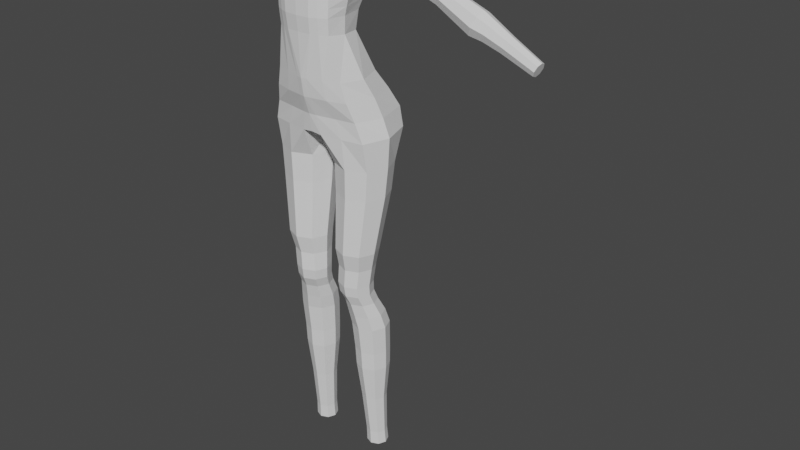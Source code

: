 # Source: body.blend  (saved by Blender 3.3.6; exported with 4.5.12 LTS)
import bpy
from mathutils import Matrix  # noqa: F401  (used for matrix-valued properties, if any)

bpy.ops.wm.read_factory_settings(use_empty=True)
scene = bpy.context.scene
scene.name = 'Scene'

# ---- collections
col_collection = bpy.data.collections.new('Collection'); scene.collection.children.link(col_collection)

# ---- world
world_world = bpy.data.worlds.new('World'); scene.world = world_world
world_world.use_nodes = True; world_world.node_tree.nodes.clear()
_N = world_world.node_tree.nodes; _L = world_world.node_tree.links
n0 = _N.new('ShaderNodeOutputWorld'); n0.name = 'World Output'; n0.location = (300, 300)
n1 = _N.new('ShaderNodeBackground'); n1.name = 'Background'; n1.location = (10, 300)
n1.inputs[0].default_value = (0.05088, 0.05088, 0.05088, 1.0)
_L.new(n1.outputs[0], n0.inputs[0])
n0.is_active_output = True
world_world.color = (0.05088, 0.05088, 0.05088)
world_world.use_sun_shadow = False
world_world.sun_shadow_jitter_overblur = 0.0

# ---- meshes
me_cubo = bpy.data.meshes.new('Cubo')
me_cubo.from_pydata([(0.8999, -0.3178, -1.018), (0.6219, -0.4753, -0.0665), (0.8875, 0.6533, -1.014), (0.6087, 0.3272, -0.0665), (0.0, 0.6331, -1.0), (0.0, 0.3894, -0.0665), (0.0, -0.4699, -0.9793), (0.0, -0.6598, -0.0665), (0.7018, 0.5276, -0.3846), (0.795, 0.6861, -0.7026), (0.7018, -0.4416, -0.3777), (0.795, -0.3602, -0.6888), (0.0, -0.6134, -0.3708), (0.0, -0.5131, -0.675), (0.0, 0.5074, -0.3777), (0.0, 0.6659, -0.6888), (1.066, 0.1179, -1.006), (0.7722, -0.1165, -0.0665), (0.0, 0.1191, -1.115), (0.9586, 0.09767, -0.6957), (0.8654, 0.01985, -0.3811), (0.09521, 0.4176, -0.0665), (0.1819, -0.4634, -0.9997), (0.09564, 0.7271, -0.985), (0.09305, -0.6395, -0.0665), (0.1178, -0.4982, -0.6767), (0.09377, -0.5961, -0.3717), (0.09555, 0.7588, -0.6905), (0.09542, 0.599, -0.3786), (0.1047, 0.1179, -1.067), (0.3519, 0.3827, -0.0665), (0.5488, -0.4042, -1.004), (0.4469, 0.7373, -0.6936), (0.4013, 0.5852, -0.3823), (0.5493, 0.7121, -1.005), (0.3509, -0.5732, -0.0665), (0.4446, -0.4292, -0.6827), (0.3978, -0.5402, -0.3747), (0.6116, 0.4736, -6.982), (0.7439, 0.4189, -6.982), (0.7987, 0.2866, -6.982), (0.7439, 0.1544, -6.982), (0.6116, 0.0996, -6.982), (0.4794, 0.1544, -6.982), (0.4246, 0.2866, -6.982), (0.4794, 0.4189, -6.982), (0.592, 0.4472, -5.988), (0.5821, 0.5128, -4.994), (0.5084, 0.3086, -4.0), (0.5158, 0.311, -3.006), (0.5625, 0.462, -2.012), (0.8744, 0.3845, -2.012), (0.7683, 0.2065, -3.006), (0.6991, 0.2296, -4.0), (0.7921, 0.4258, -4.994), (0.743, 0.3846, -5.988), (1.004, 0.07265, -2.012), (0.8728, -0.046, -3.006), (0.7781, 0.03892, -4.0), (0.8791, 0.2158, -4.994), (0.8056, 0.2335, -5.988), (0.8744, -0.2392, -2.012), (0.7683, -0.2985, -3.006), (0.6991, -0.1518, -4.0), (0.7921, 0.005866, -4.994), (0.743, 0.0825, -5.988), (0.5625, -0.3684, -2.012), (0.5158, -0.403, -3.006), (0.5084, -0.2308, -4.0), (0.5821, -0.08111, -4.994), (0.592, 0.01993, -5.988), (0.2506, -0.2392, -2.012), (0.2633, -0.2985, -3.006), (0.3177, -0.1518, -4.0), (0.3722, 0.005866, -4.994), (0.4409, 0.0825, -5.988), (0.1214, 0.07265, -2.012), (0.1587, -0.046, -3.006), (0.2387, 0.03892, -4.0), (0.2852, 0.2158, -4.994), (0.3784, 0.2335, -5.988), (0.2506, 0.3845, -2.012), (0.2633, 0.2065, -3.006), (0.3177, 0.2296, -4.0), (0.3722, 0.4258, -4.994), (0.4409, 0.3846, -5.988), (0.5723, 0.5232, -1.515), (0.9068, 0.4345, -1.515), (1.045, 0.1, -1.515), (0.9068, -0.2345, -1.515), (0.5723, -0.373, -1.515), (0.2378, -0.2345, -1.515), (0.09929, 0.1, -1.515), (0.2378, 0.4345, -1.515), (0.4704, 0.2374, -3.633), (0.6758, 0.1523, -3.633), (0.7609, -0.05308, -3.633), (0.6758, -0.2585, -3.633), (0.4704, -0.3436, -3.633), (0.265, -0.2585, -3.633), (0.18, -0.05308, -3.633), (0.265, 0.1523, -3.633), (0.5772, 0.5012, -4.497), (0.8015, 0.4083, -4.497), (0.8945, 0.184, -4.497), (0.8015, -0.04032, -4.497), (0.5772, -0.1332, -4.497), (0.3529, -0.04032, -4.497), (0.26, 0.184, -4.497), (0.3529, 0.4083, -4.497), (0.4931, 0.2737, -3.319), (0.7079, 0.1847, -3.319), (0.7969, -0.03008, -3.319), (0.7079, -0.2449, -3.319), (0.4931, -0.3339, -3.319), (0.2783, -0.2449, -3.319), (0.1893, -0.03008, -3.319), (0.2783, 0.1847, -3.319), (0.6748, 0.16, -3.816), (0.7565, -0.03716, -3.816), (0.6748, -0.2343, -3.816), (0.4776, -0.316, -3.816), (0.2805, -0.2343, -3.816), (0.1988, -0.03716, -3.816), (0.2805, 0.16, -3.816), (0.4776, 0.2417, -3.816), (0.5428, 0.4352, -4.249), (0.7592, 0.3456, -4.249), (0.8489, 0.1292, -4.249), (0.7592, -0.08724, -4.249), (0.5428, -0.1769, -4.249), (0.3264, -0.08724, -4.249), (0.2368, 0.1292, -4.249), (0.3264, 0.3456, -4.249), (0.7337, 0.4003, -6.733), (0.7863, 0.2733, -6.733), (0.7337, 0.1463, -6.733), (0.6067, 0.0937, -6.733), (0.4797, 0.1463, -6.733), (0.4271, 0.2733, -6.733), (0.4797, 0.4003, -6.733), (0.6067, 0.453, -6.733), (0.5854, 0.5086, -5.324), (0.7883, 0.4246, -5.324), (0.8723, 0.2217, -5.324), (0.7883, 0.01886, -5.324), (0.5854, -0.06518, -5.324), (0.3825, 0.01886, -5.324), (0.2985, 0.2217, -5.324), (0.3825, 0.4246, -5.324), (0.4824, -0.5417, 0.6393), (0.4757, 0.05301, 0.5981), (0.0, 0.09916, 0.5949), (0.0, -0.6785, 0.6487), (0.5577, -0.2758, 0.6209), (0.2184, 0.12, 0.5935), (0.2173, -0.6634, 0.6477), (0.3471, 0.09419, 0.5953), (0.3465, -0.6143, 0.6443), (0.5609, 0.03709, 2.187), (0.5424, 0.3061, 2.186), (0.0, 0.4531, 2.313), (0.0, -0.1149, 2.313), (0.5965, 0.1681, 2.185), (0.3, 0.4679, 2.313), (0.2991, -0.1042, 2.313), (0.4083, 0.4495, 2.313), (0.4078, -0.06917, 2.313), (0.5697, -0.2769, 0.9024), (0.6278, -0.2574, 1.185), (0.6964, -0.1733, 1.467), (0.6317, -0.1015, 1.874), (0.5711, -0.1526, 1.956), (0.5966, -0.2332, 1.87), (0.6211, -0.5625, 1.467), (0.5064, -0.5511, 1.185), (0.4944, -0.5596, 0.9024), (0.2304, 0.205, 0.9024), (0.2425, 0.3325, 1.185), (0.3571, 0.4058, 1.467), (0.3231, 0.482, 1.749), (0.2831, 0.5248, 2.031), (0.4024, 0.4947, 2.031), (0.4518, 0.4438, 1.749), (0.4858, 0.368, 1.467), (0.3711, 0.304, 1.185), (0.3591, 0.1776, 0.9024), (0.0, 0.1829, 0.9024), (0.0, 0.3095, 1.185), (0.0, 0.3753, 1.467), (0.0, 0.4511, 1.749), (0.0, 0.5005, 2.031), (0.2294, -0.689, 0.9024), (0.2414, -0.6854, 1.185), (0.356, -0.7406, 1.467), (0.3221, -0.6782, 1.749), (0.2821, -0.3885, 2.031), (0.0, -0.406, 2.031), (0.0, -0.7005, 1.749), (0.0, -0.7626, 1.467), (0.0, -0.702, 1.185), (0.0, -0.705, 0.9024), (0.5455, 0.3198, 2.041), (0.5805, 0.2822, 1.875), (0.6145, 0.3078, 1.467), (0.4998, 0.2585, 1.185), (0.4878, 0.1083, 0.9024), (0.4019, -0.3312, 2.031), (0.4513, -0.6054, 1.749), (0.4852, -0.6686, 1.467), (0.3706, -0.6312, 1.185), (0.3586, -0.6367, 0.9024), (0.5988, -0.2671, 1.043), (0.5004, -0.5553, 1.043), (0.2364, 0.2713, 1.043), (0.3651, 0.2433, 1.043), (0.0, 0.2487, 1.043), (0.2354, -0.6872, 1.043), (0.0, -0.7035, 1.043), (0.4938, 0.1987, 1.043), (0.3646, -0.634, 1.043), (0.6794, -0.1391, 1.608), (0.6041, -0.5435, 1.608), (0.3401, 0.4627, 1.608), (0.4688, 0.4235, 1.608), (0.0, 0.431, 1.608), (0.339, -0.7286, 1.608), (0.0, -0.7515, 1.608), (0.5975, 0.3609, 1.608), (0.4683, -0.6539, 1.608), (0.5855, 0.1719, 2.313), (0.5221, -0.0175, 2.313), (0.5165, 0.4202, 2.313), (0.5279, -0.2466, 2.031), (0.5217, 0.4467, 2.031), (0.5805, 0.3828, 1.749), (0.6625, -0.1041, 1.749), (0.5871, -0.498, 1.749)], [], [(33, 30, 3, 8), (20, 17, 1, 10), (26, 24, 7, 12), (22, 25, 13, 6), (25, 26, 12, 13), (16, 19, 11, 0), (19, 20, 10, 11), (34, 32, 9, 2), (32, 33, 8, 9), (9, 8, 20, 19), (2, 9, 19, 16), (8, 3, 17, 20), (4, 23, 29, 18), (15, 14, 28, 27), (4, 15, 27, 23), (36, 37, 26, 25), (31, 36, 25, 22), (37, 35, 24, 26), (18, 29, 22, 6), (14, 5, 21, 28), (10, 1, 35, 37), (0, 11, 36, 31), (11, 10, 37, 36), (27, 28, 33, 32), (23, 27, 32, 34), (28, 21, 30, 33), (86, 34, 2, 87), (87, 2, 16, 88), (88, 16, 0, 89), (89, 0, 31, 90), (90, 31, 22, 91), (91, 22, 29, 92), (92, 29, 23, 93), (93, 23, 34, 86), (140, 85, 46, 141), (149, 84, 47, 142), (133, 83, 48, 126), (117, 82, 49, 110), (82, 81, 50, 49), (139, 80, 85, 140), (148, 79, 84, 149), (132, 78, 83, 133), (116, 77, 82, 117), (77, 76, 81, 82), (138, 75, 80, 139), (147, 74, 79, 148), (131, 73, 78, 132), (115, 72, 77, 116), (72, 71, 76, 77), (137, 70, 75, 138), (146, 69, 74, 147), (130, 68, 73, 131), (114, 67, 72, 115), (67, 66, 71, 72), (136, 65, 70, 137), (145, 64, 69, 146), (129, 63, 68, 130), (113, 62, 67, 114), (62, 61, 66, 67), (135, 60, 65, 136), (144, 59, 64, 145), (128, 58, 63, 129), (112, 57, 62, 113), (57, 56, 61, 62), (134, 55, 60, 135), (143, 54, 59, 144), (127, 53, 58, 128), (111, 52, 57, 112), (52, 51, 56, 57), (141, 46, 55, 134), (142, 47, 54, 143), (126, 48, 53, 127), (110, 49, 52, 111), (49, 50, 51, 52), (81, 93, 86, 50), (76, 92, 93, 81), (71, 91, 92, 76), (66, 90, 91, 71), (61, 89, 90, 66), (56, 88, 89, 61), (51, 87, 88, 56), (50, 86, 87, 51), (125, 94, 95, 118), (118, 95, 96, 119), (119, 96, 97, 120), (120, 97, 98, 121), (121, 98, 99, 122), (122, 99, 100, 123), (123, 100, 101, 124), (124, 101, 94, 125), (47, 102, 103, 54), (54, 103, 104, 59), (59, 104, 105, 64), (64, 105, 106, 69), (69, 106, 107, 74), (74, 107, 108, 79), (79, 108, 109, 84), (84, 109, 102, 47), (94, 110, 111, 95), (95, 111, 112, 96), (96, 112, 113, 97), (97, 113, 114, 98), (98, 114, 115, 99), (99, 115, 116, 100), (100, 116, 117, 101), (101, 117, 110, 94), (83, 124, 125, 48), (78, 123, 124, 83), (73, 122, 123, 78), (68, 121, 122, 73), (63, 120, 121, 68), (58, 119, 120, 63), (53, 118, 119, 58), (48, 125, 118, 53), (102, 126, 127, 103), (103, 127, 128, 104), (104, 128, 129, 105), (105, 129, 130, 106), (106, 130, 131, 107), (107, 131, 132, 108), (108, 132, 133, 109), (109, 133, 126, 102), (38, 141, 134, 39), (39, 134, 135, 40), (40, 135, 136, 41), (41, 136, 137, 42), (42, 137, 138, 43), (43, 138, 139, 44), (44, 139, 140, 45), (45, 140, 141, 38), (46, 142, 143, 55), (55, 143, 144, 60), (60, 144, 145, 65), (65, 145, 146, 70), (70, 146, 147, 75), (75, 147, 148, 80), (80, 148, 149, 85), (85, 149, 142, 46), (30, 21, 155, 157), (24, 35, 158, 156), (17, 3, 151, 154), (35, 1, 150, 158), (3, 30, 157, 151), (7, 24, 156, 153), (1, 17, 154, 150), (21, 5, 152, 155), (182, 181, 164, 166), (181, 191, 161, 164), (197, 196, 165, 162), (234, 182, 166, 232), (207, 233, 231, 167), (196, 207, 167, 165), (154, 151, 206, 168), (212, 219, 205, 169), (169, 205, 204, 170), (221, 228, 235, 236), (156, 158, 211, 192), (217, 220, 210, 193), (193, 210, 209, 194), (226, 229, 208, 195), (158, 150, 176, 211), (220, 213, 175, 210), (210, 175, 174, 209), (229, 222, 237, 208), (195, 208, 207, 196), (151, 157, 186, 206), (219, 215, 185, 205), (205, 185, 184, 204), (228, 224, 183, 235), (208, 237, 233, 207), (153, 156, 192, 201), (218, 217, 193, 200), (200, 193, 194, 199), (227, 226, 195, 198), (235, 183, 182, 234), (155, 152, 187, 177), (214, 216, 188, 178), (178, 188, 189, 179), (223, 225, 190, 180), (198, 195, 196, 197), (157, 155, 177, 186), (215, 214, 178, 185), (185, 178, 179, 184), (224, 223, 180, 183), (180, 190, 191, 181), (150, 154, 168, 176), (213, 212, 169, 175), (175, 169, 170, 174), (222, 221, 236, 237), (183, 180, 181, 182), (176, 168, 212, 213), (186, 177, 214, 215), (177, 187, 216, 214), (201, 192, 217, 218), (206, 186, 215, 219), (211, 176, 213, 220), (192, 211, 220, 217), (168, 206, 219, 212), (174, 170, 221, 222), (184, 179, 223, 224), (179, 189, 225, 223), (199, 194, 226, 227), (204, 184, 224, 228), (209, 174, 222, 229), (194, 209, 229, 226), (170, 204, 228, 221), (162, 165, 164, 161), (165, 167, 166, 164), (167, 231, 232, 166), (230, 232, 231), (159, 163, 230, 231), (163, 160, 232, 230), (172, 159, 231, 233), (160, 202, 234, 232), (203, 171, 236, 235), (171, 173, 237, 236), (173, 172, 233, 237), (202, 203, 235, 234)])
_uv = me_cubo.uv_layers.new(name='MapaUV')
_uv.uv.foreach_set('vector', [0.5417, 0.446, 0.625, 0.4473, 0.625, 0.5, 0.5417, 0.5, 0.5417, 0.625, 0.625, 0.625, 0.625, 0.7399, 0.5417, 0.75, 0.5417, 0.8583, 0.625, 0.8559, 0.625, 0.875, 0.5417, 0.875, 0.375, 0.8617, 0.4583, 0.8602, 0.4583, 0.875, 0.375, 0.875, 0.4583, 0.8602, 0.5417, 0.8583, 0.5417, 0.875, 0.4583, 0.875, 0.375, 0.625, 0.4583, 0.625, 0.4583, 0.75, 0.375, 0.75, 0.4583, 0.625, 0.5417, 0.625, 0.5417, 0.75, 0.4583, 0.75, 0.375, 0.4442, 0.4583, 0.445, 0.4583, 0.5, 0.375, 0.5, 0.4583, 0.445, 0.5417, 0.446, 0.5417, 0.5, 0.4583, 0.5, 0.4583, 0.5, 0.5417, 0.5, 0.5417, 0.625, 0.4583, 0.625, 0.375, 0.5, 0.4583, 0.5, 0.4583, 0.625, 0.375, 0.625, 0.5417, 0.5, 0.625, 0.5, 0.625, 0.625, 0.5417, 0.625, 0.25, 0.5, 0.2635, 0.5, 0.2614, 0.625, 0.25, 0.625, 0.4583, 0.375, 0.5417, 0.375, 0.5417, 0.392, 0.4583, 0.39, 0.375, 0.375, 0.4583, 0.375, 0.4583, 0.39, 0.375, 0.3885, 0.4583, 0.8051, 0.5417, 0.8041, 0.5417, 0.8583, 0.4583, 0.8602, 0.375, 0.8058, 0.4583, 0.8051, 0.4583, 0.8602, 0.375, 0.8617, 0.5417, 0.8041, 0.625, 0.8029, 0.625, 0.8559, 0.5417, 0.8583, 0.25, 0.625, 0.2614, 0.625, 0.2633, 0.75, 0.25, 0.75, 0.5417, 0.375, 0.625, 0.375, 0.625, 0.3946, 0.5417, 0.392, 0.5417, 0.75, 0.625, 0.7399, 0.625, 0.8029, 0.5417, 0.8041, 0.375, 0.75, 0.4583, 0.75, 0.4583, 0.8051, 0.375, 0.8058, 0.4583, 0.75, 0.5417, 0.75, 0.5417, 0.8041, 0.4583, 0.8051, 0.4583, 0.39, 0.5417, 0.392, 0.5417, 0.446, 0.4583, 0.445, 0.375, 0.3885, 0.4583, 0.39, 0.4583, 0.445, 0.375, 0.4442, 0.5417, 0.392, 0.625, 0.3946, 0.625, 0.4473, 0.5417, 0.446, 1.003, 0.9584, 1.0, 1.0, 0.875, 1.0, 0.875, 0.9584, 0.875, 0.9584, 0.875, 1.0, 0.75, 1.0, 0.75, 0.9584, 0.75, 0.9584, 0.75, 1.0, 0.625, 1.0, 0.625, 0.9584, 0.625, 0.9584, 0.625, 1.0, 0.5, 1.0, 0.5, 0.9584, 0.5, 0.9584, 0.5, 1.0, 0.375, 1.0, 0.375, 0.9584, 0.375, 0.9584, 0.375, 1.0, 0.25, 1.0, 0.25, 0.9583, 0.25, 0.9583, 0.25, 1.0, 0.125, 1.0, 0.125, 0.9584, 0.125, 0.9584, 0.125, 1.0, 0.0, 1.0, -0.002496, 0.9584, 0.125, 0.5209, 0.125, 0.5833, 0.0, 0.5833, 0.0, 0.5209, 0.125, 0.639, 0.125, 0.6667, 0.0, 0.6667, 0.0, 0.639, 0.125, 0.7292, 0.125, 0.75, 0.0, 0.75, 0.0, 0.7292, 0.125, 0.8071, 0.125, 0.8333, 0.0, 0.8333, 0.0, 0.8071, 0.125, 0.8333, 0.125, 0.9167, 0.0, 0.9167, 0.0, 0.8333, 0.25, 0.5209, 0.25, 0.5833, 0.125, 0.5833, 0.125, 0.5209, 0.25, 0.639, 0.25, 0.6667, 0.125, 0.6667, 0.125, 0.639, 0.25, 0.7292, 0.25, 0.75, 0.125, 0.75, 0.125, 0.7292, 0.25, 0.8071, 0.25, 0.8333, 0.125, 0.8333, 0.125, 0.8071, 0.25, 0.8333, 0.25, 0.9167, 0.125, 0.9167, 0.125, 0.8333, 0.375, 0.5209, 0.375, 0.5833, 0.25, 0.5833, 0.25, 0.5209, 0.375, 0.639, 0.375, 0.6667, 0.25, 0.6667, 0.25, 0.639, 0.375, 0.7292, 0.375, 0.75, 0.25, 0.75, 0.25, 0.7292, 0.375, 0.8071, 0.375, 0.8333, 0.25, 0.8333, 0.25, 0.8071, 0.375, 0.8333, 0.375, 0.9167, 0.25, 0.9167, 0.25, 0.8333, 0.5, 0.5209, 0.5, 0.5833, 0.375, 0.5833, 0.375, 0.5209, 0.5, 0.639, 0.5, 0.6667, 0.375, 0.6667, 0.375, 0.639, 0.5, 0.7292, 0.5, 0.75, 0.375, 0.75, 0.375, 0.7292, 0.5, 0.8071, 0.5, 0.8333, 0.375, 0.8333, 0.375, 0.8071, 0.5, 0.8333, 0.5, 0.9167, 0.375, 0.9167, 0.375, 0.8333, 0.625, 0.5209, 0.625, 0.5833, 0.5, 0.5833, 0.5, 0.5209, 0.625, 0.639, 0.625, 0.6667, 0.5, 0.6667, 0.5, 0.639, 0.625, 0.7292, 0.625, 0.75, 0.5, 0.75, 0.5, 0.7292, 0.625, 0.8071, 0.625, 0.8333, 0.5, 0.8333, 0.5, 0.8071, 0.625, 0.8333, 0.625, 0.9167, 0.5, 0.9167, 0.5, 0.8333, 0.75, 0.5209, 0.75, 0.5833, 0.625, 0.5833, 0.625, 0.5209, 0.75, 0.639, 0.75, 0.6667, 0.625, 0.6667, 0.625, 0.639, 0.75, 0.7292, 0.75, 0.75, 0.625, 0.75, 0.625, 0.7292, 0.75, 0.8071, 0.75, 0.8333, 0.625, 0.8333, 0.625, 0.8071, 0.75, 0.8333, 0.75, 0.9167, 0.625, 0.9167, 0.625, 0.8333, 0.875, 0.5209, 0.875, 0.5833, 0.75, 0.5833, 0.75, 0.5209, 0.875, 0.639, 0.875, 0.6667, 0.75, 0.6667, 0.75, 0.639, 0.875, 0.7292, 0.875, 0.75, 0.75, 0.75, 0.75, 0.7292, 0.875, 0.8071, 0.875, 0.8333, 0.75, 0.8333, 0.75, 0.8071, 0.875, 0.8333, 0.875, 0.9167, 0.75, 0.9167, 0.75, 0.8333, 1.0, 0.5209, 1.0, 0.5833, 0.875, 0.5833, 0.875, 0.5209, 1.0, 0.639, 1.0, 0.6667, 0.875, 0.6667, 0.875, 0.639, 1.0, 0.7292, 1.0, 0.75, 0.875, 0.75, 0.875, 0.7292, 1.0, 0.8071, 1.0, 0.8333, 0.875, 0.8333, 0.875, 0.8071, 1.0, 0.8333, 1.0, 0.9167, 0.875, 0.9167, 0.875, 0.8333, 0.125, 0.9167, 0.125, 0.9584, -0.002496, 0.9584, 0.0, 0.9167, 0.25, 0.9167, 0.25, 0.9583, 0.125, 0.9584, 0.125, 0.9167, 0.375, 0.9167, 0.375, 0.9584, 0.25, 0.9583, 0.25, 0.9167, 0.5, 0.9167, 0.5, 0.9584, 0.375, 0.9584, 0.375, 0.9167, 0.625, 0.9167, 0.625, 0.9584, 0.5, 0.9584, 0.5, 0.9167, 0.75, 0.9167, 0.75, 0.9584, 0.625, 0.9584, 0.625, 0.9167, 0.875, 0.9167, 0.875, 0.9584, 0.75, 0.9584, 0.75, 0.9167, 1.0, 0.9167, 1.003, 0.9584, 0.875, 0.9584, 0.875, 0.9167, 1.0, 0.7654, 1.0, 0.7808, 0.875, 0.7808, 0.875, 0.7654, 0.875, 0.7654, 0.875, 0.7808, 0.75, 0.7808, 0.75, 0.7654, 0.75, 0.7654, 0.75, 0.7808, 0.625, 0.7808, 0.625, 0.7654, 0.625, 0.7654, 0.625, 0.7808, 0.5, 0.7808, 0.5, 0.7654, 0.5, 0.7654, 0.5, 0.7808, 0.375, 0.7808, 0.375, 0.7654, 0.375, 0.7654, 0.375, 0.7808, 0.25, 0.7808, 0.25, 0.7654, 0.25, 0.7654, 0.25, 0.7808, 0.125, 0.7808, 0.125, 0.7654, 0.125, 0.7654, 0.125, 0.7808, 0.0, 0.7808, 0.0, 0.7654, 1.0, 0.6667, 1.0, 0.7083, 0.875, 0.7083, 0.875, 0.6667, 0.875, 0.6667, 0.875, 0.7083, 0.75, 0.7083, 0.75, 0.6667, 0.75, 0.6667, 0.75, 0.7083, 0.625, 0.7083, 0.625, 0.6667, 0.625, 0.6667, 0.625, 0.7083, 0.5, 0.7083, 0.5, 0.6667, 0.5, 0.6667, 0.5, 0.7083, 0.375, 0.7083, 0.375, 0.6667, 0.375, 0.6667, 0.375, 0.7083, 0.25, 0.7083, 0.25, 0.6667, 0.25, 0.6667, 0.25, 0.7083, 0.125, 0.7083, 0.125, 0.6667, 0.125, 0.6667, 0.125, 0.7083, 0.0, 0.7083, 0.0, 0.6667, 1.0, 0.7808, 1.0, 0.8071, 0.875, 0.8071, 0.875, 0.7808, 0.875, 0.7808, 0.875, 0.8071, 0.75, 0.8071, 0.75, 0.7808, 0.75, 0.7808, 0.75, 0.8071, 0.625, 0.8071, 0.625, 0.7808, 0.625, 0.7808, 0.625, 0.8071, 0.5, 0.8071, 0.5, 0.7808, 0.5, 0.7808, 0.5, 0.8071, 0.375, 0.8071, 0.375, 0.7808, 0.375, 0.7808, 0.375, 0.8071, 0.25, 0.8071, 0.25, 0.7808, 0.25, 0.7808, 0.25, 0.8071, 0.125, 0.8071, 0.125, 0.7808, 0.125, 0.7808, 0.125, 0.8071, 0.0, 0.8071, 0.0, 0.7808, 0.125, 0.75, 0.125, 0.7654, 0.0, 0.7654, 0.0, 0.75, 0.25, 0.75, 0.25, 0.7654, 0.125, 0.7654, 0.125, 0.75, 0.375, 0.75, 0.375, 0.7654, 0.25, 0.7654, 0.25, 0.75, 0.5, 0.75, 0.5, 0.7654, 0.375, 0.7654, 0.375, 0.75, 0.625, 0.75, 0.625, 0.7654, 0.5, 0.7654, 0.5, 0.75, 0.75, 0.75, 0.75, 0.7654, 0.625, 0.7654, 0.625, 0.75, 0.875, 0.75, 0.875, 0.7654, 0.75, 0.7654, 0.75, 0.75, 1.0, 0.75, 1.0, 0.7654, 0.875, 0.7654, 0.875, 0.75, 1.0, 0.7083, 1.0, 0.7292, 0.875, 0.7292, 0.875, 0.7083, 0.875, 0.7083, 0.875, 0.7292, 0.75, 0.7292, 0.75, 0.7083, 0.75, 0.7083, 0.75, 0.7292, 0.625, 0.7292, 0.625, 0.7083, 0.625, 0.7083, 0.625, 0.7292, 0.5, 0.7292, 0.5, 0.7083, 0.5, 0.7083, 0.5, 0.7292, 0.375, 0.7292, 0.375, 0.7083, 0.375, 0.7083, 0.375, 0.7292, 0.25, 0.7292, 0.25, 0.7083, 0.25, 0.7083, 0.25, 0.7292, 0.125, 0.7292, 0.125, 0.7083, 0.125, 0.7083, 0.125, 0.7292, 0.0, 0.7292, 0.0, 0.7083, 1.0, 0.5, 1.0, 0.5209, 0.875, 0.5209, 0.875, 0.5, 0.875, 0.5, 0.875, 0.5209, 0.75, 0.5209, 0.75, 0.5, 0.75, 0.5, 0.75, 0.5209, 0.625, 0.5209, 0.625, 0.5, 0.625, 0.5, 0.625, 0.5209, 0.5, 0.5209, 0.5, 0.5, 0.5, 0.5, 0.5, 0.5209, 0.375, 0.5209, 0.375, 0.5, 0.375, 0.5, 0.375, 0.5209, 0.25, 0.5209, 0.25, 0.5, 0.25, 0.5, 0.25, 0.5209, 0.125, 0.5209, 0.125, 0.5, 0.125, 0.5, 0.125, 0.5209, 0.0, 0.5209, 0.0, 0.5, 1.0, 0.5833, 1.0, 0.639, 0.875, 0.639, 0.875, 0.5833, 0.875, 0.5833, 0.875, 0.639, 0.75, 0.639, 0.75, 0.5833, 0.75, 0.5833, 0.75, 0.639, 0.625, 0.639, 0.625, 0.5833, 0.625, 0.5833, 0.625, 0.639, 0.5, 0.639, 0.5, 0.5833, 0.5, 0.5833, 0.5, 0.639, 0.375, 0.639, 0.375, 0.5833, 0.375, 0.5833, 0.375, 0.639, 0.25, 0.639, 0.25, 0.5833, 0.25, 0.5833, 0.25, 0.639, 0.125, 0.639, 0.125, 0.5833, 0.125, 0.5833, 0.125, 0.639, 0.0, 0.639, 0.0, 0.5833, 0.625, 0.4473, 0.625, 0.3946, 0.625, 0.3946, 0.625, 0.4473, 0.625, 0.8559, 0.625, 0.8029, 0.625, 0.8029, 0.625, 0.8559, 0.625, 0.625, 0.625, 0.5, 0.625, 0.5, 0.625, 0.625, 0.625, 0.8029, 0.625, 0.7399, 0.625, 0.7399, 0.625, 0.8029, 0.625, 0.5, 0.625, 0.4473, 0.625, 0.4473, 0.625, 0.5, 0.625, 0.875, 0.625, 0.8559, 0.625, 0.8559, 0.625, 0.875, 0.625, 0.7399, 0.625, 0.625, 0.625, 0.625, 0.625, 0.7399, 0.625, 0.3946, 0.625, 0.375, 0.625, 0.375, 0.625, 0.3946, 0.625, 0.4473, 0.625, 0.3946, 0.625, 0.3946, 0.625, 0.4473, 0.625, 0.3946, 0.625, 0.375, 0.625, 0.375, 0.625, 0.3946, 0.625, 0.875, 0.625, 0.8559, 0.625, 0.8559, 0.625, 0.875, 0.625, 0.5, 0.625, 0.4473, 0.625, 0.4473, 0.625, 0.5, 0.625, 0.8029, 0.625, 0.7399, 0.625, 0.7399, 0.625, 0.8029, 0.625, 0.8559, 0.625, 0.8029, 0.625, 0.8029, 0.625, 0.8559, 0.625, 0.625, 0.625, 0.5, 0.625, 0.5, 0.625, 0.625, 0.625, 0.625, 0.625, 0.5, 0.625, 0.5, 0.625, 0.625, 0.625, 0.625, 0.625, 0.5, 0.625, 0.5, 0.625, 0.625, 0.625, 0.625, 0.625, 0.5, 0.625, 0.5, 0.625, 0.625, 0.625, 0.8559, 0.625, 0.8029, 0.625, 0.8029, 0.625, 0.8559, 0.625, 0.8559, 0.625, 0.8029, 0.625, 0.8029, 0.625, 0.8559, 0.625, 0.8559, 0.625, 0.8029, 0.625, 0.8029, 0.625, 0.8559, 0.625, 0.8559, 0.625, 0.8029, 0.625, 0.8029, 0.625, 0.8559, 0.625, 0.8029, 0.625, 0.7399, 0.625, 0.7399, 0.625, 0.8029, 0.625, 0.8029, 0.625, 0.7399, 0.625, 0.7399, 0.625, 0.8029, 0.625, 0.8029, 0.625, 0.7399, 0.625, 0.7399, 0.625, 0.8029, 0.625, 0.8029, 0.625, 0.7399, 0.625, 0.7399, 0.625, 0.8029, 0.625, 0.8559, 0.625, 0.8029, 0.625, 0.8029, 0.625, 0.8559, 0.625, 0.5, 0.625, 0.4473, 0.625, 0.4473, 0.625, 0.5, 0.625, 0.5, 0.625, 0.4473, 0.625, 0.4473, 0.625, 0.5, 0.625, 0.5, 0.625, 0.4473, 0.625, 0.4473, 0.625, 0.5, 0.625, 0.5, 0.625, 0.4473, 0.625, 0.4473, 0.625, 0.5, 0.625, 0.8029, 0.625, 0.7399, 0.625, 0.7399, 0.625, 0.8029, 0.625, 0.875, 0.625, 0.8559, 0.625, 0.8559, 0.625, 0.875, 0.625, 0.875, 0.625, 0.8559, 0.625, 0.8559, 0.625, 0.875, 0.625, 0.875, 0.625, 0.8559, 0.625, 0.8559, 0.625, 0.875, 0.625, 0.875, 0.625, 0.8559, 0.625, 0.8559, 0.625, 0.875, 0.625, 0.5, 0.625, 0.4473, 0.625, 0.4473, 0.625, 0.5, 0.625, 0.3946, 0.625, 0.375, 0.625, 0.375, 0.625, 0.3946, 0.625, 0.3946, 0.625, 0.375, 0.625, 0.375, 0.625, 0.3946, 0.625, 0.3946, 0.625, 0.375, 0.625, 0.375, 0.625, 0.3946, 0.625, 0.3946, 0.625, 0.375, 0.625, 0.375, 0.625, 0.3946, 0.625, 0.875, 0.625, 0.8559, 0.625, 0.8559, 0.625, 0.875, 0.625, 0.4473, 0.625, 0.3946, 0.625, 0.3946, 0.625, 0.4473, 0.625, 0.4473, 0.625, 0.3946, 0.625, 0.3946, 0.625, 0.4473, 0.625, 0.4473, 0.625, 0.3946, 0.625, 0.3946, 0.625, 0.4473, 0.625, 0.4473, 0.625, 0.3946, 0.625, 0.3946, 0.625, 0.4473, 0.625, 0.3946, 0.625, 0.375, 0.625, 0.375, 0.625, 0.3946, 0.625, 0.7399, 0.625, 0.625, 0.625, 0.625, 0.625, 0.7399, 0.625, 0.7399, 0.625, 0.625, 0.625, 0.625, 0.625, 0.7399, 0.625, 0.7399, 0.625, 0.625, 0.625, 0.625, 0.625, 0.7399, 0.625, 0.7399, 0.625, 0.625, 0.625, 0.625, 0.625, 0.7399, 0.625, 0.4473, 0.625, 0.3946, 0.625, 0.3946, 0.625, 0.4473, 0.625, 0.7399, 0.625, 0.625, 0.625, 0.625, 0.625, 0.7399, 0.625, 0.4473, 0.625, 0.3946, 0.625, 0.3946, 0.625, 0.4473, 0.625, 0.3946, 0.625, 0.375, 0.625, 0.375, 0.625, 0.3946, 0.625, 0.875, 0.625, 0.8559, 0.625, 0.8559, 0.625, 0.875, 0.625, 0.5, 0.625, 0.4473, 0.625, 0.4473, 0.625, 0.5, 0.625, 0.8029, 0.625, 0.7399, 0.625, 0.7399, 0.625, 0.8029, 0.625, 0.8559, 0.625, 0.8029, 0.625, 0.8029, 0.625, 0.8559, 0.625, 0.625, 0.625, 0.5, 0.625, 0.5, 0.625, 0.625, 0.625, 0.7399, 0.625, 0.625, 0.625, 0.625, 0.625, 0.7399, 0.625, 0.4473, 0.625, 0.3946, 0.625, 0.3946, 0.625, 0.4473, 0.625, 0.3946, 0.625, 0.375, 0.625, 0.375, 0.625, 0.3946, 0.625, 0.875, 0.625, 0.8559, 0.625, 0.8559, 0.625, 0.875, 0.625, 0.5, 0.625, 0.4473, 0.625, 0.4473, 0.625, 0.5, 0.625, 0.8029, 0.625, 0.7399, 0.625, 0.7399, 0.625, 0.8029, 0.625, 0.8559, 0.625, 0.8029, 0.625, 0.8029, 0.625, 0.8559, 0.625, 0.625, 0.625, 0.5, 0.625, 0.5, 0.625, 0.625, 0.625, 0.875, 0.625, 0.8559, 0.625, 0.3946, 0.625, 0.375, 0.625, 0.8559, 0.625, 0.8029, 0.625, 0.4473, 0.625, 0.3946, 0.625, 0.8029, 0.625, 0.7399, 0.625, 0.5, 0.625, 0.4473, 0.625, 0.625, 0.625, 0.5, 0.625, 0.7399, 0.625, 0.6696, 0.625, 0.6089, 0.625, 0.625, 0.625, 0.7399, 0.625, 0.6089, 0.625, 0.5511, 0.625, 0.5, 0.625, 0.625, 0.625, 0.6869, 0.625, 0.6696, 0.625, 0.7399, 0.625, 0.7399, 0.625, 0.5511, 0.625, 0.5425, 0.625, 0.5, 0.625, 0.5, 0.625, 0.538, 0.625, 0.6476, 0.625, 0.625, 0.625, 0.5, 0.625, 0.6476, 0.625, 0.6909, 0.625, 0.7399, 0.625, 0.625, 0.625, 0.6909, 0.625, 0.6869, 0.625, 0.7399, 0.625, 0.7399, 0.625, 0.5425, 0.625, 0.538, 0.625, 0.5, 0.625, 0.5])
me_cubo.update()
me_cilindro = bpy.data.meshes.new('Cilindro')
me_cilindro.from_pydata([(-0.03454, 0.4171, -0.8013), (0.01328, 0.4894, 1.061), (0.0123, 0.3977, -0.8013), (0.1113, 0.4488, 1.061), (0.0317, 0.3508, -0.8013), (0.1518, 0.3508, 1.061), (0.0123, 0.304, -0.8013), (0.1113, 0.2528, 1.061), (-0.03454, 0.2846, -0.8013), (0.01328, 0.2123, 1.061), (-0.08139, 0.304, -0.8013), (-0.08469, 0.2528, 1.061), (-0.1008, 0.3508, -0.8013), (-0.1253, 0.3508, 1.061), (-0.08139, 0.3977, -0.8013), (-0.08469, 0.4488, 1.061), (-0.0209, 0.4554, -0.2926), (0.05306, 0.4248, -0.2926), (0.08369, 0.3508, -0.2926), (0.05306, 0.2769, -0.2926), (-0.0209, 0.2462, -0.2926), (-0.09486, 0.2769, -0.2926), (-0.1379, 0.3508, -0.2963), (-0.09486, 0.4248, -0.2926), (0.03694, 0.4111, -0.4733), (0.06192, 0.3508, -0.4733), (0.03694, 0.2905, -0.4733), (-0.02338, 0.2655, -0.4733), (-0.0837, 0.2905, -0.4733), (-0.1087, 0.3508, -0.4733), (-0.0837, 0.4111, -0.4733), (-0.02338, 0.4361, -0.4733), (-0.02811, 0.4759, -0.1722), (0.06036, 0.4393, -0.1722), (0.09701, 0.3508, -0.1722), (0.06036, 0.2623, -0.1722), (-0.02811, 0.2257, -0.1722), (-0.1166, 0.2623, -0.1722), (-0.1532, 0.3508, -0.1722), (-0.1166, 0.4393, -0.1722), (-0.01505, 0.4486, 0.2169), (0.05411, 0.42, 0.2169), (0.08276, 0.3508, 0.2169), (0.05411, 0.2816, 0.2169), (-0.01505, 0.253, 0.2169), (-0.08421, 0.2816, 0.2169), (-0.1129, 0.3508, 0.2169), (-0.08421, 0.42, 0.2169), (-0.01437, 0.4643, 0.5465), (0.06587, 0.431, 0.5465), (0.09138, 0.3508, 0.5464), (0.06587, 0.2706, 0.5465), (-0.01437, 0.2373, 0.5465), (-0.09461, 0.2706, 0.5465), (-0.1278, 0.3508, 0.5465), (-0.09461, 0.431, 0.5465), (0.00483, 0.4934, 0.9031), (0.1057, 0.4516, 0.9031), (0.1448, 0.3508, 0.903), (0.1057, 0.25, 0.9031), (0.00483, 0.2082, 0.9031), (-0.09599, 0.25, 0.9031), (-0.1378, 0.3508, 0.9031), (-0.09599, 0.4516, 0.9031)], [], [(56, 1, 3, 57), (57, 3, 5, 58), (58, 5, 7, 59), (59, 7, 9, 60), (60, 9, 11, 61), (61, 11, 13, 62), (62, 13, 15, 63), (63, 15, 1, 56), (0, 2, 4, 6, 8, 10, 12, 14), (30, 23, 16, 31), (29, 22, 23, 30), (28, 21, 22, 29), (27, 20, 21, 28), (26, 19, 20, 27), (25, 18, 19, 26), (24, 17, 18, 25), (31, 16, 17, 24), (0, 31, 24, 2), (2, 24, 25, 4), (4, 25, 26, 6), (6, 26, 27, 8), (8, 27, 28, 10), (10, 28, 29, 12), (12, 29, 30, 14), (14, 30, 31, 0), (23, 39, 32, 16), (22, 38, 39, 23), (21, 37, 38, 22), (20, 36, 37, 21), (19, 35, 36, 20), (18, 34, 35, 19), (17, 33, 34, 18), (16, 32, 33, 17), (39, 47, 40, 32), (38, 46, 47, 39), (37, 45, 46, 38), (36, 44, 45, 37), (35, 43, 44, 36), (34, 42, 43, 35), (33, 41, 42, 34), (32, 40, 41, 33), (47, 55, 48, 40), (46, 54, 55, 47), (45, 53, 54, 46), (44, 52, 53, 45), (43, 51, 52, 44), (42, 50, 51, 43), (41, 49, 50, 42), (40, 48, 49, 41), (55, 63, 56, 48), (54, 62, 63, 55), (53, 61, 62, 54), (52, 60, 61, 53), (51, 59, 60, 52), (50, 58, 59, 51), (49, 57, 58, 50), (48, 56, 57, 49)])
_uv = me_cilindro.uv_layers.new(name='MapaUV')
_uv.uv.foreach_set('vector', [1.0, 0.9635, 1.0, 1.0, 0.875, 1.0, 0.875, 0.9635, 0.875, 0.9635, 0.875, 1.0, 0.75, 1.0, 0.75, 0.9635, 0.75, 0.9635, 0.75, 1.0, 0.625, 1.0, 0.625, 0.9635, 0.625, 0.9635, 0.625, 1.0, 0.5, 1.0, 0.5, 0.9635, 0.5, 0.9635, 0.5, 1.0, 0.375, 1.0, 0.375, 0.9635, 0.375, 0.9635, 0.375, 1.0, 0.25, 1.0, 0.25, 0.9635, 0.25, 0.9635, 0.25, 1.0, 0.125, 1.0, 0.125, 0.9635, 0.125, 0.9635, 0.125, 1.0, 0.0, 1.0, 0.0, 0.9635, 0.75, 0.49, 0.9197, 0.4197, 0.99, 0.25, 0.9197, 0.08029, 0.75, 0.01, 0.5803, 0.08029, 0.51, 0.25, 0.5803, 0.4197, 0.1239, 0.5879, 0.125, 0.6755, 0.0, 0.6755, 0.01619, 0.588, 0.25, 0.5876, 0.25, 0.6755, 0.125, 0.6755, 0.1239, 0.5879, 0.3761, 0.5879, 0.375, 0.6755, 0.25, 0.6755, 0.25, 0.5876, 0.5167, 0.5886, 0.5, 0.6755, 0.375, 0.6755, 0.3761, 0.5879, 0.6415, 0.589, 0.625, 0.6755, 0.5, 0.6755, 0.5167, 0.5886, 0.75, 0.589, 0.75, 0.6755, 0.625, 0.6755, 0.6415, 0.589, 0.8585, 0.589, 0.875, 0.6755, 0.75, 0.6755, 0.75, 0.589, 0.9833, 0.5886, 1.0, 0.6755, 0.875, 0.6755, 0.8585, 0.589, 1.0, 0.5, 0.9833, 0.5886, 0.8585, 0.589, 0.875, 0.5, 0.875, 0.5, 0.8585, 0.589, 0.75, 0.589, 0.75, 0.5, 0.75, 0.5, 0.75, 0.589, 0.6415, 0.589, 0.625, 0.5, 0.625, 0.5, 0.6415, 0.589, 0.5167, 0.5886, 0.5, 0.5, 0.5, 0.5, 0.5167, 0.5886, 0.3761, 0.5879, 0.375, 0.5, 0.375, 0.5, 0.3761, 0.5879, 0.25, 0.5876, 0.25, 0.5, 0.25, 0.5, 0.25, 0.5876, 0.1239, 0.5879, 0.125, 0.5, 0.125, 0.5, 0.1239, 0.5879, 0.01619, 0.588, 0.0, 0.5, 0.125, 0.6755, 0.125, 0.7123, 0.0, 0.7123, 0.0, 0.6755, 0.25, 0.6755, 0.25, 0.7123, 0.125, 0.7123, 0.125, 0.6755, 0.375, 0.6755, 0.375, 0.7123, 0.25, 0.7123, 0.25, 0.6755, 0.5, 0.6755, 0.5, 0.7123, 0.375, 0.7123, 0.375, 0.6755, 0.625, 0.6755, 0.625, 0.7123, 0.5, 0.7123, 0.5, 0.6755, 0.75, 0.6755, 0.75, 0.7123, 0.625, 0.7123, 0.625, 0.6755, 0.875, 0.6755, 0.875, 0.7123, 0.75, 0.7123, 0.75, 0.6755, 1.0, 0.6755, 1.0, 0.7123, 0.875, 0.7123, 0.875, 0.6755, 0.125, 0.7123, 0.125, 0.8031, 0.0, 0.8031, 0.0, 0.7123, 0.25, 0.7123, 0.25, 0.8031, 0.125, 0.8031, 0.125, 0.7123, 0.375, 0.7123, 0.375, 0.8031, 0.25, 0.8031, 0.25, 0.7123, 0.5, 0.7123, 0.5, 0.8031, 0.375, 0.8031, 0.375, 0.7123, 0.625, 0.7123, 0.625, 0.8031, 0.5, 0.8031, 0.5, 0.7123, 0.75, 0.7123, 0.75, 0.8031, 0.625, 0.8031, 0.625, 0.7123, 0.875, 0.7123, 0.875, 0.8031, 0.75, 0.8031, 0.75, 0.7123, 1.0, 0.7123, 1.0, 0.8031, 0.875, 0.8031, 0.875, 0.7123, 0.125, 0.8031, 0.125, 0.8811, 0.0, 0.8811, 0.0, 0.8031, 0.25, 0.8031, 0.25, 0.8811, 0.125, 0.8811, 0.125, 0.8031, 0.375, 0.8031, 0.375, 0.8811, 0.25, 0.8811, 0.25, 0.8031, 0.5, 0.8031, 0.5, 0.8811, 0.375, 0.8811, 0.375, 0.8031, 0.625, 0.8031, 0.625, 0.8811, 0.5, 0.8811, 0.5, 0.8031, 0.75, 0.8031, 0.75, 0.8811, 0.625, 0.8811, 0.625, 0.8031, 0.875, 0.8031, 0.875, 0.8811, 0.75, 0.8811, 0.75, 0.8031, 1.0, 0.8031, 1.0, 0.8811, 0.875, 0.8811, 0.875, 0.8031, 0.125, 0.8811, 0.125, 0.9635, 0.0, 0.9635, 0.0, 0.8811, 0.25, 0.8811, 0.25, 0.9635, 0.125, 0.9635, 0.125, 0.8811, 0.375, 0.8811, 0.375, 0.9635, 0.25, 0.9635, 0.25, 0.8811, 0.5, 0.8811, 0.5, 0.9635, 0.375, 0.9635, 0.375, 0.8811, 0.625, 0.8811, 0.625, 0.9635, 0.5, 0.9635, 0.5, 0.8811, 0.75, 0.8811, 0.75, 0.9635, 0.625, 0.9635, 0.625, 0.8811, 0.875, 0.8811, 0.875, 0.9635, 0.75, 0.9635, 0.75, 0.8811, 1.0, 0.8811, 1.0, 0.9635, 0.875, 0.9635, 0.875, 0.8811])
me_cilindro.update()

# ---- objects
ob_vac_o = bpy.data.objects.new('Vacío', None)
ob_vac_o_001 = bpy.data.objects.new('Vacío.001', None)
ob_cubo = bpy.data.objects.new('Cubo', me_cubo)
ob_cilindro = bpy.data.objects.new('Cilindro', me_cilindro)

# ---- transforms, parenting, visibility, modifiers, constraints
ob_vac_o.location = (0.7167, 0.0, 2.154)
ob_vac_o.rotation_euler = (1.571, -0.0, -0.0)
ob_vac_o.empty_display_type = 'IMAGE'
ob_vac_o.empty_display_size = 5.0
ob_vac_o.empty_image_depth = 'BACK'
ob_vac_o.show_empty_image_perspective = False
ob_vac_o.empty_image_side = 'FRONT'
ob_vac_o.hide_select = True
ob_vac_o_001.location = (0.0, -1.545, 2.156)
ob_vac_o_001.rotation_euler = (1.571, -0.0, 1.571)
ob_vac_o_001.empty_display_type = 'IMAGE'
ob_vac_o_001.empty_display_size = 5.0
ob_vac_o_001.empty_image_depth = 'BACK'
ob_vac_o_001.show_empty_image_perspective = False
ob_vac_o_001.empty_image_side = 'FRONT'
ob_vac_o_001.hide_select = True
ob_cubo.location = (0.0, 0.0, 2.684)
ob_cubo.scale = (0.3538, 0.3538, 0.3538)
ob_cubo.show_wire = True
_m = ob_cubo.modifiers.new('Simetrizar', 'MIRROR')
_m.use_clip = True
ob_cilindro.location = (0.8644, -0.1883, 3.134)
ob_cilindro.rotation_euler = (0.0, -1.165, 0.0)
ob_cilindro.scale = (0.6064, 0.6064, 0.6064)

# ---- collection membership
col_collection.objects.link(ob_vac_o)
col_collection.objects.link(ob_vac_o_001)
col_collection.objects.link(ob_cubo)
col_collection.objects.link(ob_cilindro)

# ---- scene / render settings (as saved in the file)
scene.frame_start = 1; scene.frame_end = 250; scene.frame_set(2)
scene.render.engine = 'BLENDER_EEVEE_NEXT'
scene.cycles.sampling_pattern = 'TABULATED_SOBOL'
scene.cycles.use_light_tree = False
scene.view_settings.view_transform = 'Filmic'
bpy.context.view_layer.update()

# ---- added for rendering (the .blend has no active camera and no usable light): camera, sun
cam_auto = bpy.data.cameras.new('AutoCamera')
cam_auto.lens = 50.0
cam_auto.sensor_width = 36.0
cam_auto.clip_end = 1000.0
ob_auto_camera = bpy.data.objects.new('AutoCamera', cam_auto)
scene.collection.objects.link(ob_auto_camera)
ob_auto_camera.location = (3.95639, -4.16629, 4.63531)
ob_auto_camera.rotation_euler = (1.09748, -7.21219e-08, 0.694738)
scene.camera = ob_auto_camera
light_auto_sun = bpy.data.lights.new('AutoSun', 'SUN')
light_auto_sun.energy = 3.0
light_auto_sun.angle = 0.0523599
ob_auto_sun = bpy.data.objects.new('AutoSun', light_auto_sun)
scene.collection.objects.link(ob_auto_sun)
ob_auto_sun.rotation_euler = (0.872665, 0.174533, 0.523599)
bpy.context.view_layer.update()
